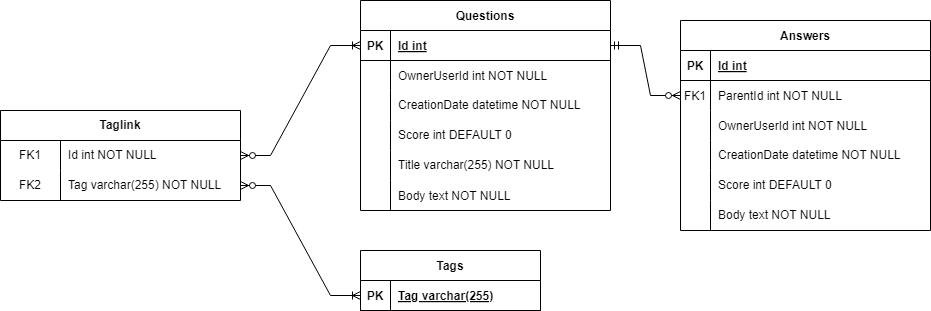

The diagram above was exported from draw.io. Its source (the exported page's mxGraphModel, read from the mxfile embedded in the PNG):
<mxGraphModel dx="1912" dy="567" grid="1" gridSize="10" guides="1" tooltips="1" connect="1" arrows="1" fold="1" page="1" pageScale="1" pageWidth="850" pageHeight="1100" math="0" shadow="0" extFonts="Permanent Marker^https://fonts.googleapis.com/css?family=Permanent+Marker">
  <root>
    <mxCell id="0" />
    <mxCell id="1" parent="0" />
    <mxCell id="C-vyLk0tnHw3VtMMgP7b-2" value="Answers" style="shape=table;startSize=30;container=1;collapsible=1;childLayout=tableLayout;fixedRows=1;rowLines=0;fontStyle=1;align=center;resizeLast=1;" parent="1" vertex="1">
      <mxGeometry x="600" y="100" width="250" height="210" as="geometry" />
    </mxCell>
    <mxCell id="C-vyLk0tnHw3VtMMgP7b-3" value="" style="shape=partialRectangle;collapsible=0;dropTarget=0;pointerEvents=0;fillColor=none;points=[[0,0.5],[1,0.5]];portConstraint=eastwest;top=0;left=0;right=0;bottom=1;" parent="C-vyLk0tnHw3VtMMgP7b-2" vertex="1">
      <mxGeometry y="30" width="250" height="30" as="geometry" />
    </mxCell>
    <mxCell id="C-vyLk0tnHw3VtMMgP7b-4" value="PK" style="shape=partialRectangle;overflow=hidden;connectable=0;fillColor=none;top=0;left=0;bottom=0;right=0;fontStyle=1;" parent="C-vyLk0tnHw3VtMMgP7b-3" vertex="1">
      <mxGeometry width="30" height="30" as="geometry">
        <mxRectangle width="30" height="30" as="alternateBounds" />
      </mxGeometry>
    </mxCell>
    <mxCell id="C-vyLk0tnHw3VtMMgP7b-5" value="Id int" style="shape=partialRectangle;overflow=hidden;connectable=0;fillColor=none;top=0;left=0;bottom=0;right=0;align=left;spacingLeft=6;fontStyle=5;" parent="C-vyLk0tnHw3VtMMgP7b-3" vertex="1">
      <mxGeometry x="30" width="220" height="30" as="geometry">
        <mxRectangle width="220" height="30" as="alternateBounds" />
      </mxGeometry>
    </mxCell>
    <mxCell id="C-vyLk0tnHw3VtMMgP7b-6" value="" style="shape=partialRectangle;collapsible=0;dropTarget=0;pointerEvents=0;fillColor=none;points=[[0,0.5],[1,0.5]];portConstraint=eastwest;top=0;left=0;right=0;bottom=0;" parent="C-vyLk0tnHw3VtMMgP7b-2" vertex="1">
      <mxGeometry y="60" width="250" height="30" as="geometry" />
    </mxCell>
    <mxCell id="C-vyLk0tnHw3VtMMgP7b-7" value="FK1" style="shape=partialRectangle;overflow=hidden;connectable=0;fillColor=none;top=0;left=0;bottom=0;right=0;" parent="C-vyLk0tnHw3VtMMgP7b-6" vertex="1">
      <mxGeometry width="30" height="30" as="geometry">
        <mxRectangle width="30" height="30" as="alternateBounds" />
      </mxGeometry>
    </mxCell>
    <mxCell id="C-vyLk0tnHw3VtMMgP7b-8" value="ParentId int NOT NULL" style="shape=partialRectangle;overflow=hidden;connectable=0;fillColor=none;top=0;left=0;bottom=0;right=0;align=left;spacingLeft=6;" parent="C-vyLk0tnHw3VtMMgP7b-6" vertex="1">
      <mxGeometry x="30" width="220" height="30" as="geometry">
        <mxRectangle width="220" height="30" as="alternateBounds" />
      </mxGeometry>
    </mxCell>
    <mxCell id="C-vyLk0tnHw3VtMMgP7b-9" value="" style="shape=partialRectangle;collapsible=0;dropTarget=0;pointerEvents=0;fillColor=none;points=[[0,0.5],[1,0.5]];portConstraint=eastwest;top=0;left=0;right=0;bottom=0;" parent="C-vyLk0tnHw3VtMMgP7b-2" vertex="1">
      <mxGeometry y="90" width="250" height="30" as="geometry" />
    </mxCell>
    <mxCell id="C-vyLk0tnHw3VtMMgP7b-10" value="" style="shape=partialRectangle;overflow=hidden;connectable=0;fillColor=none;top=0;left=0;bottom=0;right=0;" parent="C-vyLk0tnHw3VtMMgP7b-9" vertex="1">
      <mxGeometry width="30" height="30" as="geometry">
        <mxRectangle width="30" height="30" as="alternateBounds" />
      </mxGeometry>
    </mxCell>
    <mxCell id="C-vyLk0tnHw3VtMMgP7b-11" value="OwnerUserId int NOT NULL" style="shape=partialRectangle;overflow=hidden;connectable=0;fillColor=none;top=0;left=0;bottom=0;right=0;align=left;spacingLeft=6;" parent="C-vyLk0tnHw3VtMMgP7b-9" vertex="1">
      <mxGeometry x="30" width="220" height="30" as="geometry">
        <mxRectangle width="220" height="30" as="alternateBounds" />
      </mxGeometry>
    </mxCell>
    <mxCell id="q8HXn8Yured7dj9ASQAC-81" value="" style="shape=tableRow;horizontal=0;startSize=0;swimlaneHead=0;swimlaneBody=0;fillColor=none;collapsible=0;dropTarget=0;points=[[0,0.5],[1,0.5]];portConstraint=eastwest;top=0;left=0;right=0;bottom=0;" vertex="1" parent="C-vyLk0tnHw3VtMMgP7b-2">
      <mxGeometry y="120" width="250" height="30" as="geometry" />
    </mxCell>
    <mxCell id="q8HXn8Yured7dj9ASQAC-82" value="" style="shape=partialRectangle;connectable=0;fillColor=none;top=0;left=0;bottom=0;right=0;editable=1;overflow=hidden;whiteSpace=wrap;html=1;" vertex="1" parent="q8HXn8Yured7dj9ASQAC-81">
      <mxGeometry width="30" height="30" as="geometry">
        <mxRectangle width="30" height="30" as="alternateBounds" />
      </mxGeometry>
    </mxCell>
    <mxCell id="q8HXn8Yured7dj9ASQAC-83" value="CreationDate datetime NOT NULL" style="shape=partialRectangle;connectable=0;fillColor=none;top=0;left=0;bottom=0;right=0;align=left;spacingLeft=6;overflow=hidden;whiteSpace=wrap;html=1;" vertex="1" parent="q8HXn8Yured7dj9ASQAC-81">
      <mxGeometry x="30" width="220" height="30" as="geometry">
        <mxRectangle width="220" height="30" as="alternateBounds" />
      </mxGeometry>
    </mxCell>
    <mxCell id="q8HXn8Yured7dj9ASQAC-84" value="" style="shape=tableRow;horizontal=0;startSize=0;swimlaneHead=0;swimlaneBody=0;fillColor=none;collapsible=0;dropTarget=0;points=[[0,0.5],[1,0.5]];portConstraint=eastwest;top=0;left=0;right=0;bottom=0;" vertex="1" parent="C-vyLk0tnHw3VtMMgP7b-2">
      <mxGeometry y="150" width="250" height="30" as="geometry" />
    </mxCell>
    <mxCell id="q8HXn8Yured7dj9ASQAC-85" value="" style="shape=partialRectangle;connectable=0;fillColor=none;top=0;left=0;bottom=0;right=0;editable=1;overflow=hidden;whiteSpace=wrap;html=1;" vertex="1" parent="q8HXn8Yured7dj9ASQAC-84">
      <mxGeometry width="30" height="30" as="geometry">
        <mxRectangle width="30" height="30" as="alternateBounds" />
      </mxGeometry>
    </mxCell>
    <mxCell id="q8HXn8Yured7dj9ASQAC-86" value="Score int DEFAULT 0" style="shape=partialRectangle;connectable=0;fillColor=none;top=0;left=0;bottom=0;right=0;align=left;spacingLeft=6;overflow=hidden;whiteSpace=wrap;html=1;" vertex="1" parent="q8HXn8Yured7dj9ASQAC-84">
      <mxGeometry x="30" width="220" height="30" as="geometry">
        <mxRectangle width="220" height="30" as="alternateBounds" />
      </mxGeometry>
    </mxCell>
    <mxCell id="q8HXn8Yured7dj9ASQAC-87" value="" style="shape=tableRow;horizontal=0;startSize=0;swimlaneHead=0;swimlaneBody=0;fillColor=none;collapsible=0;dropTarget=0;points=[[0,0.5],[1,0.5]];portConstraint=eastwest;top=0;left=0;right=0;bottom=0;" vertex="1" parent="C-vyLk0tnHw3VtMMgP7b-2">
      <mxGeometry y="180" width="250" height="30" as="geometry" />
    </mxCell>
    <mxCell id="q8HXn8Yured7dj9ASQAC-88" value="" style="shape=partialRectangle;connectable=0;fillColor=none;top=0;left=0;bottom=0;right=0;editable=1;overflow=hidden;whiteSpace=wrap;html=1;" vertex="1" parent="q8HXn8Yured7dj9ASQAC-87">
      <mxGeometry width="30" height="30" as="geometry">
        <mxRectangle width="30" height="30" as="alternateBounds" />
      </mxGeometry>
    </mxCell>
    <mxCell id="q8HXn8Yured7dj9ASQAC-89" value="Body text NOT NULL" style="shape=partialRectangle;connectable=0;fillColor=none;top=0;left=0;bottom=0;right=0;align=left;spacingLeft=6;overflow=hidden;whiteSpace=wrap;html=1;" vertex="1" parent="q8HXn8Yured7dj9ASQAC-87">
      <mxGeometry x="30" width="220" height="30" as="geometry">
        <mxRectangle width="220" height="30" as="alternateBounds" />
      </mxGeometry>
    </mxCell>
    <mxCell id="C-vyLk0tnHw3VtMMgP7b-13" value="Tags" style="shape=table;startSize=30;container=1;collapsible=1;childLayout=tableLayout;fixedRows=1;rowLines=0;fontStyle=1;align=center;resizeLast=1;" parent="1" vertex="1">
      <mxGeometry x="280" y="330" width="180" height="60" as="geometry" />
    </mxCell>
    <mxCell id="C-vyLk0tnHw3VtMMgP7b-14" value="" style="shape=partialRectangle;collapsible=0;dropTarget=0;pointerEvents=0;fillColor=none;points=[[0,0.5],[1,0.5]];portConstraint=eastwest;top=0;left=0;right=0;bottom=1;" parent="C-vyLk0tnHw3VtMMgP7b-13" vertex="1">
      <mxGeometry y="30" width="180" height="30" as="geometry" />
    </mxCell>
    <mxCell id="C-vyLk0tnHw3VtMMgP7b-15" value="PK" style="shape=partialRectangle;overflow=hidden;connectable=0;fillColor=none;top=0;left=0;bottom=0;right=0;fontStyle=1;" parent="C-vyLk0tnHw3VtMMgP7b-14" vertex="1">
      <mxGeometry width="30" height="30" as="geometry">
        <mxRectangle width="30" height="30" as="alternateBounds" />
      </mxGeometry>
    </mxCell>
    <mxCell id="C-vyLk0tnHw3VtMMgP7b-16" value="Tag varchar(255)" style="shape=partialRectangle;overflow=hidden;connectable=0;fillColor=none;top=0;left=0;bottom=0;right=0;align=left;spacingLeft=6;fontStyle=5;" parent="C-vyLk0tnHw3VtMMgP7b-14" vertex="1">
      <mxGeometry x="30" width="150" height="30" as="geometry">
        <mxRectangle width="150" height="30" as="alternateBounds" />
      </mxGeometry>
    </mxCell>
    <mxCell id="C-vyLk0tnHw3VtMMgP7b-23" value="Questions" style="shape=table;startSize=30;container=1;collapsible=1;childLayout=tableLayout;fixedRows=1;rowLines=0;fontStyle=1;align=center;resizeLast=1;" parent="1" vertex="1">
      <mxGeometry x="280" y="80" width="250" height="210" as="geometry" />
    </mxCell>
    <mxCell id="C-vyLk0tnHw3VtMMgP7b-24" value="" style="shape=partialRectangle;collapsible=0;dropTarget=0;pointerEvents=0;fillColor=none;points=[[0,0.5],[1,0.5]];portConstraint=eastwest;top=0;left=0;right=0;bottom=1;" parent="C-vyLk0tnHw3VtMMgP7b-23" vertex="1">
      <mxGeometry y="30" width="250" height="30" as="geometry" />
    </mxCell>
    <mxCell id="C-vyLk0tnHw3VtMMgP7b-25" value="PK" style="shape=partialRectangle;overflow=hidden;connectable=0;fillColor=none;top=0;left=0;bottom=0;right=0;fontStyle=1;" parent="C-vyLk0tnHw3VtMMgP7b-24" vertex="1">
      <mxGeometry width="30" height="30" as="geometry">
        <mxRectangle width="30" height="30" as="alternateBounds" />
      </mxGeometry>
    </mxCell>
    <mxCell id="C-vyLk0tnHw3VtMMgP7b-26" value="Id int" style="shape=partialRectangle;overflow=hidden;connectable=0;fillColor=none;top=0;left=0;bottom=0;right=0;align=left;spacingLeft=6;fontStyle=5;" parent="C-vyLk0tnHw3VtMMgP7b-24" vertex="1">
      <mxGeometry x="30" width="220" height="30" as="geometry">
        <mxRectangle width="220" height="30" as="alternateBounds" />
      </mxGeometry>
    </mxCell>
    <mxCell id="C-vyLk0tnHw3VtMMgP7b-27" value="" style="shape=partialRectangle;collapsible=0;dropTarget=0;pointerEvents=0;fillColor=none;points=[[0,0.5],[1,0.5]];portConstraint=eastwest;top=0;left=0;right=0;bottom=0;" parent="C-vyLk0tnHw3VtMMgP7b-23" vertex="1">
      <mxGeometry y="60" width="250" height="30" as="geometry" />
    </mxCell>
    <mxCell id="C-vyLk0tnHw3VtMMgP7b-28" value="" style="shape=partialRectangle;overflow=hidden;connectable=0;fillColor=none;top=0;left=0;bottom=0;right=0;" parent="C-vyLk0tnHw3VtMMgP7b-27" vertex="1">
      <mxGeometry width="30" height="30" as="geometry">
        <mxRectangle width="30" height="30" as="alternateBounds" />
      </mxGeometry>
    </mxCell>
    <mxCell id="C-vyLk0tnHw3VtMMgP7b-29" value="OwnerUserId int NOT NULL" style="shape=partialRectangle;overflow=hidden;connectable=0;fillColor=none;top=0;left=0;bottom=0;right=0;align=left;spacingLeft=6;" parent="C-vyLk0tnHw3VtMMgP7b-27" vertex="1">
      <mxGeometry x="30" width="220" height="30" as="geometry">
        <mxRectangle width="220" height="30" as="alternateBounds" />
      </mxGeometry>
    </mxCell>
    <mxCell id="q8HXn8Yured7dj9ASQAC-52" value="" style="shape=tableRow;horizontal=0;startSize=0;swimlaneHead=0;swimlaneBody=0;fillColor=none;collapsible=0;dropTarget=0;points=[[0,0.5],[1,0.5]];portConstraint=eastwest;top=0;left=0;right=0;bottom=0;" vertex="1" parent="C-vyLk0tnHw3VtMMgP7b-23">
      <mxGeometry y="90" width="250" height="30" as="geometry" />
    </mxCell>
    <mxCell id="q8HXn8Yured7dj9ASQAC-53" value="" style="shape=partialRectangle;connectable=0;fillColor=none;top=0;left=0;bottom=0;right=0;editable=1;overflow=hidden;whiteSpace=wrap;html=1;" vertex="1" parent="q8HXn8Yured7dj9ASQAC-52">
      <mxGeometry width="30" height="30" as="geometry">
        <mxRectangle width="30" height="30" as="alternateBounds" />
      </mxGeometry>
    </mxCell>
    <mxCell id="q8HXn8Yured7dj9ASQAC-54" value="CreationDate datetime NOT NULL" style="shape=partialRectangle;connectable=0;fillColor=none;top=0;left=0;bottom=0;right=0;align=left;spacingLeft=6;overflow=hidden;whiteSpace=wrap;html=1;" vertex="1" parent="q8HXn8Yured7dj9ASQAC-52">
      <mxGeometry x="30" width="220" height="30" as="geometry">
        <mxRectangle width="220" height="30" as="alternateBounds" />
      </mxGeometry>
    </mxCell>
    <mxCell id="q8HXn8Yured7dj9ASQAC-58" value="" style="shape=tableRow;horizontal=0;startSize=0;swimlaneHead=0;swimlaneBody=0;fillColor=none;collapsible=0;dropTarget=0;points=[[0,0.5],[1,0.5]];portConstraint=eastwest;top=0;left=0;right=0;bottom=0;" vertex="1" parent="C-vyLk0tnHw3VtMMgP7b-23">
      <mxGeometry y="120" width="250" height="30" as="geometry" />
    </mxCell>
    <mxCell id="q8HXn8Yured7dj9ASQAC-59" value="" style="shape=partialRectangle;connectable=0;fillColor=none;top=0;left=0;bottom=0;right=0;editable=1;overflow=hidden;whiteSpace=wrap;html=1;" vertex="1" parent="q8HXn8Yured7dj9ASQAC-58">
      <mxGeometry width="30" height="30" as="geometry">
        <mxRectangle width="30" height="30" as="alternateBounds" />
      </mxGeometry>
    </mxCell>
    <mxCell id="q8HXn8Yured7dj9ASQAC-60" value="Score int DEFAULT 0" style="shape=partialRectangle;connectable=0;fillColor=none;top=0;left=0;bottom=0;right=0;align=left;spacingLeft=6;overflow=hidden;whiteSpace=wrap;html=1;" vertex="1" parent="q8HXn8Yured7dj9ASQAC-58">
      <mxGeometry x="30" width="220" height="30" as="geometry">
        <mxRectangle width="220" height="30" as="alternateBounds" />
      </mxGeometry>
    </mxCell>
    <mxCell id="q8HXn8Yured7dj9ASQAC-55" value="" style="shape=tableRow;horizontal=0;startSize=0;swimlaneHead=0;swimlaneBody=0;fillColor=none;collapsible=0;dropTarget=0;points=[[0,0.5],[1,0.5]];portConstraint=eastwest;top=0;left=0;right=0;bottom=0;" vertex="1" parent="C-vyLk0tnHw3VtMMgP7b-23">
      <mxGeometry y="150" width="250" height="30" as="geometry" />
    </mxCell>
    <mxCell id="q8HXn8Yured7dj9ASQAC-56" value="" style="shape=partialRectangle;connectable=0;fillColor=none;top=0;left=0;bottom=0;right=0;editable=1;overflow=hidden;whiteSpace=wrap;html=1;" vertex="1" parent="q8HXn8Yured7dj9ASQAC-55">
      <mxGeometry width="30" height="30" as="geometry">
        <mxRectangle width="30" height="30" as="alternateBounds" />
      </mxGeometry>
    </mxCell>
    <mxCell id="q8HXn8Yured7dj9ASQAC-57" value="Title varchar(255) NOT NULL" style="shape=partialRectangle;connectable=0;fillColor=none;top=0;left=0;bottom=0;right=0;align=left;spacingLeft=6;overflow=hidden;whiteSpace=wrap;html=1;" vertex="1" parent="q8HXn8Yured7dj9ASQAC-55">
      <mxGeometry x="30" width="220" height="30" as="geometry">
        <mxRectangle width="220" height="30" as="alternateBounds" />
      </mxGeometry>
    </mxCell>
    <mxCell id="C-vyLk0tnHw3VtMMgP7b-20" value="" style="shape=partialRectangle;collapsible=0;dropTarget=0;pointerEvents=0;fillColor=none;points=[[0,0.5],[1,0.5]];portConstraint=eastwest;top=0;left=0;right=0;bottom=0;" parent="C-vyLk0tnHw3VtMMgP7b-23" vertex="1">
      <mxGeometry y="180" width="250" height="30" as="geometry" />
    </mxCell>
    <mxCell id="C-vyLk0tnHw3VtMMgP7b-21" value="" style="shape=partialRectangle;overflow=hidden;connectable=0;fillColor=none;top=0;left=0;bottom=0;right=0;" parent="C-vyLk0tnHw3VtMMgP7b-20" vertex="1">
      <mxGeometry width="30" height="30" as="geometry">
        <mxRectangle width="30" height="30" as="alternateBounds" />
      </mxGeometry>
    </mxCell>
    <mxCell id="C-vyLk0tnHw3VtMMgP7b-22" value="Body text NOT NULL" style="shape=partialRectangle;overflow=hidden;connectable=0;fillColor=none;top=0;left=0;bottom=0;right=0;align=left;spacingLeft=6;" parent="C-vyLk0tnHw3VtMMgP7b-20" vertex="1">
      <mxGeometry x="30" width="220" height="30" as="geometry">
        <mxRectangle width="220" height="30" as="alternateBounds" />
      </mxGeometry>
    </mxCell>
    <mxCell id="q8HXn8Yured7dj9ASQAC-14" value="Taglink" style="shape=table;startSize=30;container=1;collapsible=1;childLayout=tableLayout;fixedRows=1;rowLines=0;fontStyle=1;align=center;resizeLast=1;html=1;whiteSpace=wrap;" vertex="1" parent="1">
      <mxGeometry x="-80" y="190" width="240" height="90" as="geometry" />
    </mxCell>
    <mxCell id="q8HXn8Yured7dj9ASQAC-96" value="" style="shape=tableRow;horizontal=0;startSize=0;swimlaneHead=0;swimlaneBody=0;fillColor=none;collapsible=0;dropTarget=0;points=[[0,0.5],[1,0.5]];portConstraint=eastwest;top=0;left=0;right=0;bottom=0;" vertex="1" parent="q8HXn8Yured7dj9ASQAC-14">
      <mxGeometry y="30" width="240" height="30" as="geometry" />
    </mxCell>
    <mxCell id="q8HXn8Yured7dj9ASQAC-97" value="FK1" style="shape=partialRectangle;connectable=0;fillColor=none;top=0;left=0;bottom=0;right=0;editable=1;overflow=hidden;whiteSpace=wrap;html=1;" vertex="1" parent="q8HXn8Yured7dj9ASQAC-96">
      <mxGeometry width="60" height="30" as="geometry">
        <mxRectangle width="60" height="30" as="alternateBounds" />
      </mxGeometry>
    </mxCell>
    <mxCell id="q8HXn8Yured7dj9ASQAC-98" value="Id int NOT NULL" style="shape=partialRectangle;connectable=0;fillColor=none;top=0;left=0;bottom=0;right=0;align=left;spacingLeft=6;overflow=hidden;whiteSpace=wrap;html=1;" vertex="1" parent="q8HXn8Yured7dj9ASQAC-96">
      <mxGeometry x="60" width="180" height="30" as="geometry">
        <mxRectangle width="180" height="30" as="alternateBounds" />
      </mxGeometry>
    </mxCell>
    <mxCell id="q8HXn8Yured7dj9ASQAC-99" value="" style="shape=tableRow;horizontal=0;startSize=0;swimlaneHead=0;swimlaneBody=0;fillColor=none;collapsible=0;dropTarget=0;points=[[0,0.5],[1,0.5]];portConstraint=eastwest;top=0;left=0;right=0;bottom=0;" vertex="1" parent="q8HXn8Yured7dj9ASQAC-14">
      <mxGeometry y="60" width="240" height="30" as="geometry" />
    </mxCell>
    <mxCell id="q8HXn8Yured7dj9ASQAC-100" value="FK2" style="shape=partialRectangle;connectable=0;fillColor=none;top=0;left=0;bottom=0;right=0;editable=1;overflow=hidden;whiteSpace=wrap;html=1;" vertex="1" parent="q8HXn8Yured7dj9ASQAC-99">
      <mxGeometry width="60" height="30" as="geometry">
        <mxRectangle width="60" height="30" as="alternateBounds" />
      </mxGeometry>
    </mxCell>
    <mxCell id="q8HXn8Yured7dj9ASQAC-101" value="Tag varchar(255) NOT NULL" style="shape=partialRectangle;connectable=0;fillColor=none;top=0;left=0;bottom=0;right=0;align=left;spacingLeft=6;overflow=hidden;whiteSpace=wrap;html=1;" vertex="1" parent="q8HXn8Yured7dj9ASQAC-99">
      <mxGeometry x="60" width="180" height="30" as="geometry">
        <mxRectangle width="180" height="30" as="alternateBounds" />
      </mxGeometry>
    </mxCell>
    <mxCell id="q8HXn8Yured7dj9ASQAC-107" value="" style="edgeStyle=entityRelationEdgeStyle;fontSize=12;html=1;endArrow=ERzeroToMany;startArrow=ERmandOne;rounded=0;exitX=1;exitY=0.5;exitDx=0;exitDy=0;entryX=0;entryY=0.5;entryDx=0;entryDy=0;" edge="1" parent="1" source="C-vyLk0tnHw3VtMMgP7b-24" target="C-vyLk0tnHw3VtMMgP7b-6">
      <mxGeometry width="100" height="100" relative="1" as="geometry">
        <mxPoint x="520" y="120" as="sourcePoint" />
        <mxPoint x="590" y="140" as="targetPoint" />
      </mxGeometry>
    </mxCell>
    <mxCell id="q8HXn8Yured7dj9ASQAC-108" value="" style="edgeStyle=entityRelationEdgeStyle;fontSize=12;html=1;endArrow=ERoneToMany;startArrow=ERzeroToMany;rounded=0;exitX=1;exitY=0.5;exitDx=0;exitDy=0;entryX=0;entryY=0.5;entryDx=0;entryDy=0;" edge="1" parent="1" source="q8HXn8Yured7dj9ASQAC-96" target="C-vyLk0tnHw3VtMMgP7b-24">
      <mxGeometry width="100" height="100" relative="1" as="geometry">
        <mxPoint x="380" y="310" as="sourcePoint" />
        <mxPoint x="480" y="210" as="targetPoint" />
      </mxGeometry>
    </mxCell>
    <mxCell id="q8HXn8Yured7dj9ASQAC-109" value="" style="edgeStyle=entityRelationEdgeStyle;fontSize=12;html=1;endArrow=ERoneToMany;startArrow=ERzeroToMany;rounded=0;exitX=1;exitY=0.5;exitDx=0;exitDy=0;entryX=0;entryY=0.5;entryDx=0;entryDy=0;" edge="1" parent="1" source="q8HXn8Yured7dj9ASQAC-99" target="C-vyLk0tnHw3VtMMgP7b-14">
      <mxGeometry width="100" height="100" relative="1" as="geometry">
        <mxPoint x="190" y="280" as="sourcePoint" />
        <mxPoint x="310" y="170" as="targetPoint" />
      </mxGeometry>
    </mxCell>
  </root>
</mxGraphModel>